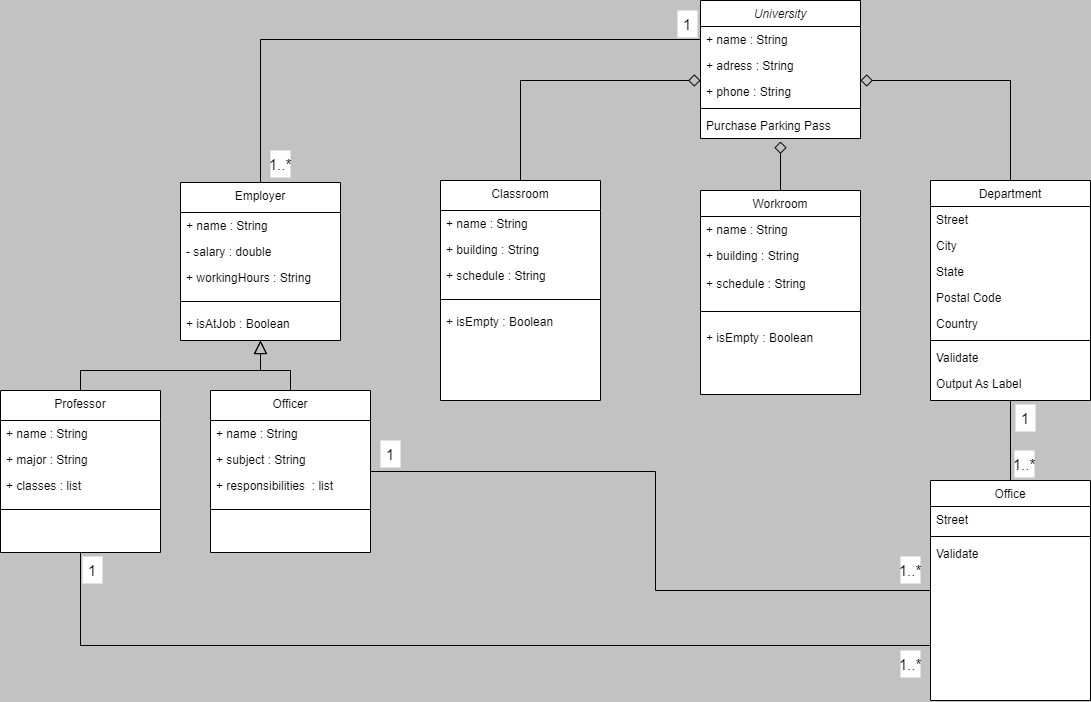

The diagram above was exported from draw.io. Its source (the exported page's mxGraphModel, read from the mxfile embedded in the PNG):
<mxGraphModel dx="1974" dy="847" grid="1" gridSize="10" guides="1" tooltips="1" connect="1" arrows="1" fold="0" page="1" pageScale="1" pageWidth="826" pageHeight="1169" background="#C2C2C2" math="0" shadow="0">
  <root>
    <mxCell id="0" />
    <mxCell id="1" parent="0" />
    <mxCell id="22" value="University" style="swimlane;fontStyle=2;align=center;verticalAlign=top;childLayout=stackLayout;horizontal=1;startSize=26;horizontalStack=0;resizeParent=1;resizeLast=0;collapsible=1;marginBottom=0;swimlaneFillColor=#ffffff;rounded=0;shadow=0;strokeWidth=1;" parent="1" vertex="1">
      <mxGeometry x="170" y="80" width="160" height="138" as="geometry" />
    </mxCell>
    <mxCell id="23" value="+ name : String" style="text;strokeColor=none;fillColor=none;align=left;verticalAlign=top;spacingLeft=4;spacingRight=4;overflow=hidden;rotatable=0;points=[[0,0.5],[1,0.5]];portConstraint=eastwest;" parent="22" vertex="1">
      <mxGeometry y="26" width="160" height="26" as="geometry" />
    </mxCell>
    <mxCell id="26" value="+ adress : String&#10;" style="text;strokeColor=none;fillColor=none;align=left;verticalAlign=top;spacingLeft=4;spacingRight=4;overflow=hidden;rotatable=0;points=[[0,0.5],[1,0.5]];portConstraint=eastwest;rounded=0;shadow=0;html=0;" parent="22" vertex="1">
      <mxGeometry y="52" width="160" height="26" as="geometry" />
    </mxCell>
    <mxCell id="27" value="+ phone : String" style="text;strokeColor=none;fillColor=none;align=left;verticalAlign=top;spacingLeft=4;spacingRight=4;overflow=hidden;rotatable=0;points=[[0,0.5],[1,0.5]];portConstraint=eastwest;rounded=0;shadow=0;html=0;" parent="22" vertex="1">
      <mxGeometry y="78" width="160" height="26" as="geometry" />
    </mxCell>
    <mxCell id="24" value="" style="line;html=1;strokeWidth=1;fillColor=none;align=left;verticalAlign=middle;spacingTop=-1;spacingLeft=3;spacingRight=3;rotatable=0;labelPosition=right;points=[];portConstraint=eastwest;" parent="22" vertex="1">
      <mxGeometry y="104" width="160" height="8" as="geometry" />
    </mxCell>
    <mxCell id="25" value="Purchase Parking Pass" style="text;strokeColor=none;fillColor=none;align=left;verticalAlign=top;spacingLeft=4;spacingRight=4;overflow=hidden;rotatable=0;points=[[0,0.5],[1,0.5]];portConstraint=eastwest;" parent="22" vertex="1">
      <mxGeometry y="112" width="160" height="26" as="geometry" />
    </mxCell>
    <mxCell id="NiFpPxMD4IC3cIBBhkln-91" style="edgeStyle=orthogonalEdgeStyle;rounded=0;orthogonalLoop=1;jettySize=auto;html=1;endArrow=diamond;endFill=0;endSize=10;" parent="1" source="28" target="27" edge="1">
      <mxGeometry relative="1" as="geometry">
        <mxPoint x="160" y="160" as="targetPoint" />
        <Array as="points">
          <mxPoint x="-10" y="160" />
        </Array>
      </mxGeometry>
    </mxCell>
    <mxCell id="28" value="Classroom" style="swimlane;fontStyle=0;align=center;verticalAlign=top;childLayout=stackLayout;horizontal=1;startSize=30;horizontalStack=0;resizeParent=1;resizeLast=0;collapsible=1;marginBottom=0;swimlaneFillColor=#ffffff;rounded=0;shadow=0;strokeWidth=1;" parent="1" vertex="1">
      <mxGeometry x="-90" y="260" width="160" height="220" as="geometry" />
    </mxCell>
    <mxCell id="29" value="+ name : String" style="text;strokeColor=none;fillColor=none;align=left;verticalAlign=top;spacingLeft=4;spacingRight=4;overflow=hidden;rotatable=0;points=[[0,0.5],[1,0.5]];portConstraint=eastwest;" parent="28" vertex="1">
      <mxGeometry y="30" width="160" height="26" as="geometry" />
    </mxCell>
    <mxCell id="30" value="+ building : String" style="text;strokeColor=none;fillColor=none;align=left;verticalAlign=top;spacingLeft=4;spacingRight=4;overflow=hidden;rotatable=0;points=[[0,0.5],[1,0.5]];portConstraint=eastwest;rounded=0;shadow=0;html=0;" parent="28" vertex="1">
      <mxGeometry y="56" width="160" height="26" as="geometry" />
    </mxCell>
    <mxCell id="NiFpPxMD4IC3cIBBhkln-123" value="+ schedule : String" style="text;strokeColor=none;fillColor=none;align=left;verticalAlign=top;spacingLeft=4;spacingRight=4;overflow=hidden;rotatable=0;points=[[0,0.5],[1,0.5]];portConstraint=eastwest;rounded=0;shadow=0;html=0;" parent="28" vertex="1">
      <mxGeometry y="82" width="160" height="28" as="geometry" />
    </mxCell>
    <mxCell id="32" value="" style="line;html=1;strokeWidth=1;fillColor=none;align=left;verticalAlign=middle;spacingTop=-1;spacingLeft=3;spacingRight=3;rotatable=0;labelPosition=right;points=[];portConstraint=eastwest;" parent="28" vertex="1">
      <mxGeometry y="110" width="160" height="18" as="geometry" />
    </mxCell>
    <mxCell id="NiFpPxMD4IC3cIBBhkln-124" value="+ isEmpty : Boolean" style="text;strokeColor=none;fillColor=none;align=left;verticalAlign=top;spacingLeft=4;spacingRight=4;overflow=hidden;rotatable=0;points=[[0,0.5],[1,0.5]];portConstraint=eastwest;rounded=0;shadow=0;html=0;" parent="28" vertex="1">
      <mxGeometry y="128" width="160" height="26" as="geometry" />
    </mxCell>
    <mxCell id="36" value="Workroom" style="swimlane;fontStyle=0;align=center;verticalAlign=top;childLayout=stackLayout;horizontal=1;startSize=26;horizontalStack=0;resizeParent=1;resizeLast=0;collapsible=1;marginBottom=0;swimlaneFillColor=#ffffff;rounded=0;shadow=0;strokeWidth=1;" parent="1" vertex="1">
      <mxGeometry x="170" y="270" width="160" height="204" as="geometry" />
    </mxCell>
    <mxCell id="37" value="+ name : String" style="text;strokeColor=none;fillColor=none;align=left;verticalAlign=top;spacingLeft=4;spacingRight=4;overflow=hidden;rotatable=0;points=[[0,0.5],[1,0.5]];portConstraint=eastwest;" parent="36" vertex="1">
      <mxGeometry y="26" width="160" height="26" as="geometry" />
    </mxCell>
    <mxCell id="NiFpPxMD4IC3cIBBhkln-122" value="+ building : String" style="text;strokeColor=none;fillColor=none;align=left;verticalAlign=top;spacingLeft=4;spacingRight=4;overflow=hidden;rotatable=0;points=[[0,0.5],[1,0.5]];portConstraint=eastwest;" parent="36" vertex="1">
      <mxGeometry y="52" width="160" height="28" as="geometry" />
    </mxCell>
    <mxCell id="NiFpPxMD4IC3cIBBhkln-125" value="+ schedule : String" style="text;strokeColor=none;fillColor=none;align=left;verticalAlign=top;spacingLeft=4;spacingRight=4;overflow=hidden;rotatable=0;points=[[0,0.5],[1,0.5]];portConstraint=eastwest;rounded=0;shadow=0;html=0;" parent="36" vertex="1">
      <mxGeometry y="80" width="160" height="28" as="geometry" />
    </mxCell>
    <mxCell id="39" value="" style="line;html=1;strokeWidth=1;fillColor=none;align=left;verticalAlign=middle;spacingTop=-1;spacingLeft=3;spacingRight=3;rotatable=0;labelPosition=right;points=[];portConstraint=eastwest;" parent="36" vertex="1">
      <mxGeometry y="108" width="160" height="26" as="geometry" />
    </mxCell>
    <mxCell id="NiFpPxMD4IC3cIBBhkln-126" value="+ isEmpty : Boolean" style="text;strokeColor=none;fillColor=none;align=left;verticalAlign=top;spacingLeft=4;spacingRight=4;overflow=hidden;rotatable=0;points=[[0,0.5],[1,0.5]];portConstraint=eastwest;rounded=0;shadow=0;html=0;" parent="36" vertex="1">
      <mxGeometry y="134" width="160" height="26" as="geometry" />
    </mxCell>
    <mxCell id="42" value="" style="endArrow=diamond;endSize=10;endFill=0;shadow=0;strokeWidth=1;edgeStyle=orthogonalEdgeStyle;rounded=0;exitX=0.5;exitY=0;exitDx=0;exitDy=0;" parent="1" source="36" edge="1">
      <mxGeometry width="160" relative="1" as="geometry">
        <mxPoint x="200" y="440" as="sourcePoint" />
        <mxPoint x="250" y="220" as="targetPoint" />
        <Array as="points">
          <mxPoint x="250" y="221" />
        </Array>
      </mxGeometry>
    </mxCell>
    <mxCell id="NiFpPxMD4IC3cIBBhkln-121" style="edgeStyle=orthogonalEdgeStyle;rounded=0;orthogonalLoop=1;jettySize=auto;html=1;exitX=0.5;exitY=0;exitDx=0;exitDy=0;endArrow=diamond;endFill=0;endSize=10;entryX=1;entryY=0.077;entryDx=0;entryDy=0;entryPerimeter=0;" parent="1" source="43" target="27" edge="1">
      <mxGeometry relative="1" as="geometry">
        <mxPoint x="480" y="148" as="targetPoint" />
      </mxGeometry>
    </mxCell>
    <mxCell id="NiFpPxMD4IC3cIBBhkln-136" style="edgeStyle=orthogonalEdgeStyle;rounded=0;orthogonalLoop=1;jettySize=auto;html=1;endArrow=none;endFill=0;endSize=10;strokeColor=default;" parent="1" source="43" target="NiFpPxMD4IC3cIBBhkln-127" edge="1">
      <mxGeometry relative="1" as="geometry" />
    </mxCell>
    <mxCell id="43" value="Department" style="swimlane;fontStyle=0;align=center;verticalAlign=top;childLayout=stackLayout;horizontal=1;startSize=26;horizontalStack=0;resizeParent=1;resizeLast=0;collapsible=1;marginBottom=0;swimlaneFillColor=#ffffff;rounded=0;shadow=0;strokeWidth=1;" parent="1" vertex="1">
      <mxGeometry x="400" y="260" width="160" height="220" as="geometry" />
    </mxCell>
    <mxCell id="44" value="Street" style="text;strokeColor=none;fillColor=none;align=left;verticalAlign=top;spacingLeft=4;spacingRight=4;overflow=hidden;rotatable=0;points=[[0,0.5],[1,0.5]];portConstraint=eastwest;" parent="43" vertex="1">
      <mxGeometry y="26" width="160" height="26" as="geometry" />
    </mxCell>
    <mxCell id="45" value="City" style="text;strokeColor=none;fillColor=none;align=left;verticalAlign=top;spacingLeft=4;spacingRight=4;overflow=hidden;rotatable=0;points=[[0,0.5],[1,0.5]];portConstraint=eastwest;rounded=0;shadow=0;html=0;" parent="43" vertex="1">
      <mxGeometry y="52" width="160" height="26" as="geometry" />
    </mxCell>
    <mxCell id="46" value="State" style="text;strokeColor=none;fillColor=none;align=left;verticalAlign=top;spacingLeft=4;spacingRight=4;overflow=hidden;rotatable=0;points=[[0,0.5],[1,0.5]];portConstraint=eastwest;rounded=0;shadow=0;html=0;" parent="43" vertex="1">
      <mxGeometry y="78" width="160" height="26" as="geometry" />
    </mxCell>
    <mxCell id="49" value="Postal Code" style="text;strokeColor=none;fillColor=none;align=left;verticalAlign=top;spacingLeft=4;spacingRight=4;overflow=hidden;rotatable=0;points=[[0,0.5],[1,0.5]];portConstraint=eastwest;rounded=0;shadow=0;html=0;" parent="43" vertex="1">
      <mxGeometry y="104" width="160" height="26" as="geometry" />
    </mxCell>
    <mxCell id="50" value="Country" style="text;strokeColor=none;fillColor=none;align=left;verticalAlign=top;spacingLeft=4;spacingRight=4;overflow=hidden;rotatable=0;points=[[0,0.5],[1,0.5]];portConstraint=eastwest;rounded=0;shadow=0;html=0;" parent="43" vertex="1">
      <mxGeometry y="130" width="160" height="26" as="geometry" />
    </mxCell>
    <mxCell id="47" value="" style="line;html=1;strokeWidth=1;fillColor=none;align=left;verticalAlign=middle;spacingTop=-1;spacingLeft=3;spacingRight=3;rotatable=0;labelPosition=right;points=[];portConstraint=eastwest;" parent="43" vertex="1">
      <mxGeometry y="156" width="160" height="8" as="geometry" />
    </mxCell>
    <mxCell id="48" value="Validate" style="text;strokeColor=none;fillColor=none;align=left;verticalAlign=top;spacingLeft=4;spacingRight=4;overflow=hidden;rotatable=0;points=[[0,0.5],[1,0.5]];portConstraint=eastwest;" parent="43" vertex="1">
      <mxGeometry y="164" width="160" height="26" as="geometry" />
    </mxCell>
    <mxCell id="51" value="Output As Label" style="text;strokeColor=none;fillColor=none;align=left;verticalAlign=top;spacingLeft=4;spacingRight=4;overflow=hidden;rotatable=0;points=[[0,0.5],[1,0.5]];portConstraint=eastwest;" parent="43" vertex="1">
      <mxGeometry y="190" width="160" height="26" as="geometry" />
    </mxCell>
    <mxCell id="NiFpPxMD4IC3cIBBhkln-127" value="Office" style="swimlane;fontStyle=0;align=center;verticalAlign=top;childLayout=stackLayout;horizontal=1;startSize=26;horizontalStack=0;resizeParent=1;resizeLast=0;collapsible=1;marginBottom=0;swimlaneFillColor=#ffffff;rounded=0;shadow=0;strokeWidth=1;" parent="1" vertex="1">
      <mxGeometry x="400" y="560" width="160" height="220" as="geometry" />
    </mxCell>
    <mxCell id="NiFpPxMD4IC3cIBBhkln-128" value="Street" style="text;strokeColor=none;fillColor=none;align=left;verticalAlign=top;spacingLeft=4;spacingRight=4;overflow=hidden;rotatable=0;points=[[0,0.5],[1,0.5]];portConstraint=eastwest;" parent="NiFpPxMD4IC3cIBBhkln-127" vertex="1">
      <mxGeometry y="26" width="160" height="26" as="geometry" />
    </mxCell>
    <mxCell id="NiFpPxMD4IC3cIBBhkln-133" value="" style="line;html=1;strokeWidth=1;fillColor=none;align=left;verticalAlign=middle;spacingTop=-1;spacingLeft=3;spacingRight=3;rotatable=0;labelPosition=right;points=[];portConstraint=eastwest;" parent="NiFpPxMD4IC3cIBBhkln-127" vertex="1">
      <mxGeometry y="52" width="160" height="8" as="geometry" />
    </mxCell>
    <mxCell id="NiFpPxMD4IC3cIBBhkln-134" value="Validate" style="text;strokeColor=none;fillColor=none;align=left;verticalAlign=top;spacingLeft=4;spacingRight=4;overflow=hidden;rotatable=0;points=[[0,0.5],[1,0.5]];portConstraint=eastwest;" parent="NiFpPxMD4IC3cIBBhkln-127" vertex="1">
      <mxGeometry y="60" width="160" height="26" as="geometry" />
    </mxCell>
    <mxCell id="NiFpPxMD4IC3cIBBhkln-137" value="&lt;font style=&quot;font-size: 15px;&quot;&gt;1&lt;/font&gt;" style="rounded=0;whiteSpace=wrap;html=1;strokeColor=none;" parent="1" vertex="1">
      <mxGeometry x="485" y="484" width="20" height="27" as="geometry" />
    </mxCell>
    <mxCell id="NiFpPxMD4IC3cIBBhkln-139" value="&lt;font style=&quot;font-size: 15px;&quot;&gt;1..*&lt;/font&gt;" style="rounded=0;whiteSpace=wrap;html=1;strokeColor=none;" parent="1" vertex="1">
      <mxGeometry x="484" y="530" width="20" height="27" as="geometry" />
    </mxCell>
    <mxCell id="NiFpPxMD4IC3cIBBhkln-170" style="edgeStyle=orthogonalEdgeStyle;rounded=0;orthogonalLoop=1;jettySize=auto;html=1;strokeColor=default;fontSize=15;endArrow=none;endFill=0;endSize=10;entryX=0;entryY=0.5;entryDx=0;entryDy=0;" parent="1" source="NiFpPxMD4IC3cIBBhkln-140" target="23" edge="1">
      <mxGeometry relative="1" as="geometry">
        <mxPoint x="-270" y="140" as="targetPoint" />
      </mxGeometry>
    </mxCell>
    <mxCell id="NiFpPxMD4IC3cIBBhkln-173" style="edgeStyle=orthogonalEdgeStyle;rounded=0;orthogonalLoop=1;jettySize=auto;html=1;entryX=0.5;entryY=0;entryDx=0;entryDy=0;strokeColor=default;fontSize=15;endArrow=none;endFill=0;endSize=10;startArrow=block;startFill=0;startSize=11;" parent="1" target="NiFpPxMD4IC3cIBBhkln-158" edge="1">
      <mxGeometry relative="1" as="geometry">
        <mxPoint x="-270" y="420" as="sourcePoint" />
        <Array as="points">
          <mxPoint x="-270" y="450" />
          <mxPoint x="-450" y="450" />
        </Array>
      </mxGeometry>
    </mxCell>
    <mxCell id="NiFpPxMD4IC3cIBBhkln-174" style="edgeStyle=orthogonalEdgeStyle;rounded=0;orthogonalLoop=1;jettySize=auto;html=1;entryX=0.5;entryY=0;entryDx=0;entryDy=0;strokeColor=default;fontSize=15;endArrow=none;endFill=0;endSize=10;startArrow=block;startFill=0;startSize=11;" parent="1" source="NiFpPxMD4IC3cIBBhkln-140" target="NiFpPxMD4IC3cIBBhkln-152" edge="1">
      <mxGeometry relative="1" as="geometry" />
    </mxCell>
    <mxCell id="NiFpPxMD4IC3cIBBhkln-140" value="Employer" style="swimlane;fontStyle=0;align=center;verticalAlign=top;childLayout=stackLayout;horizontal=1;startSize=30;horizontalStack=0;resizeParent=1;resizeLast=0;collapsible=1;marginBottom=0;swimlaneFillColor=#ffffff;rounded=0;shadow=0;strokeWidth=1;" parent="1" vertex="1">
      <mxGeometry x="-350" y="262" width="160" height="158" as="geometry" />
    </mxCell>
    <mxCell id="NiFpPxMD4IC3cIBBhkln-141" value="+ name : String" style="text;strokeColor=none;fillColor=none;align=left;verticalAlign=top;spacingLeft=4;spacingRight=4;overflow=hidden;rotatable=0;points=[[0,0.5],[1,0.5]];portConstraint=eastwest;" parent="NiFpPxMD4IC3cIBBhkln-140" vertex="1">
      <mxGeometry y="30" width="160" height="26" as="geometry" />
    </mxCell>
    <mxCell id="NiFpPxMD4IC3cIBBhkln-142" value="- salary : double" style="text;strokeColor=none;fillColor=none;align=left;verticalAlign=top;spacingLeft=4;spacingRight=4;overflow=hidden;rotatable=0;points=[[0,0.5],[1,0.5]];portConstraint=eastwest;rounded=0;shadow=0;html=0;" parent="NiFpPxMD4IC3cIBBhkln-140" vertex="1">
      <mxGeometry y="56" width="160" height="26" as="geometry" />
    </mxCell>
    <mxCell id="NiFpPxMD4IC3cIBBhkln-143" value="+ workingHours : String" style="text;strokeColor=none;fillColor=none;align=left;verticalAlign=top;spacingLeft=4;spacingRight=4;overflow=hidden;rotatable=0;points=[[0,0.5],[1,0.5]];portConstraint=eastwest;rounded=0;shadow=0;html=0;" parent="NiFpPxMD4IC3cIBBhkln-140" vertex="1">
      <mxGeometry y="82" width="160" height="28" as="geometry" />
    </mxCell>
    <mxCell id="NiFpPxMD4IC3cIBBhkln-144" value="" style="line;html=1;strokeWidth=1;fillColor=none;align=left;verticalAlign=middle;spacingTop=-1;spacingLeft=3;spacingRight=3;rotatable=0;labelPosition=right;points=[];portConstraint=eastwest;" parent="NiFpPxMD4IC3cIBBhkln-140" vertex="1">
      <mxGeometry y="110" width="160" height="18" as="geometry" />
    </mxCell>
    <mxCell id="NiFpPxMD4IC3cIBBhkln-145" value="+ isAtJob : Boolean" style="text;strokeColor=none;fillColor=none;align=left;verticalAlign=top;spacingLeft=4;spacingRight=4;overflow=hidden;rotatable=0;points=[[0,0.5],[1,0.5]];portConstraint=eastwest;rounded=0;shadow=0;html=0;" parent="NiFpPxMD4IC3cIBBhkln-140" vertex="1">
      <mxGeometry y="128" width="160" height="26" as="geometry" />
    </mxCell>
    <mxCell id="NiFpPxMD4IC3cIBBhkln-175" style="edgeStyle=orthogonalEdgeStyle;rounded=0;orthogonalLoop=1;jettySize=auto;html=1;entryX=0;entryY=0.5;entryDx=0;entryDy=0;strokeColor=default;fontSize=15;startArrow=none;startFill=0;endArrow=none;endFill=0;startSize=11;endSize=10;" parent="1" source="NiFpPxMD4IC3cIBBhkln-152" target="NiFpPxMD4IC3cIBBhkln-127" edge="1">
      <mxGeometry relative="1" as="geometry">
        <Array as="points">
          <mxPoint x="125" y="551" />
          <mxPoint x="125" y="670" />
        </Array>
      </mxGeometry>
    </mxCell>
    <mxCell id="NiFpPxMD4IC3cIBBhkln-152" value="Officer" style="swimlane;fontStyle=0;align=center;verticalAlign=top;childLayout=stackLayout;horizontal=1;startSize=30;horizontalStack=0;resizeParent=1;resizeLast=0;collapsible=1;marginBottom=0;swimlaneFillColor=#ffffff;rounded=0;shadow=0;strokeWidth=1;" parent="1" vertex="1">
      <mxGeometry x="-320" y="470" width="160" height="162" as="geometry" />
    </mxCell>
    <mxCell id="NiFpPxMD4IC3cIBBhkln-153" value="+ name : String" style="text;strokeColor=none;fillColor=none;align=left;verticalAlign=top;spacingLeft=4;spacingRight=4;overflow=hidden;rotatable=0;points=[[0,0.5],[1,0.5]];portConstraint=eastwest;" parent="NiFpPxMD4IC3cIBBhkln-152" vertex="1">
      <mxGeometry y="30" width="160" height="26" as="geometry" />
    </mxCell>
    <mxCell id="NiFpPxMD4IC3cIBBhkln-154" value="+ subject : String" style="text;strokeColor=none;fillColor=none;align=left;verticalAlign=top;spacingLeft=4;spacingRight=4;overflow=hidden;rotatable=0;points=[[0,0.5],[1,0.5]];portConstraint=eastwest;rounded=0;shadow=0;html=0;" parent="NiFpPxMD4IC3cIBBhkln-152" vertex="1">
      <mxGeometry y="56" width="160" height="26" as="geometry" />
    </mxCell>
    <mxCell id="NiFpPxMD4IC3cIBBhkln-155" value="+ responsibilities  : list" style="text;strokeColor=none;fillColor=none;align=left;verticalAlign=top;spacingLeft=4;spacingRight=4;overflow=hidden;rotatable=0;points=[[0,0.5],[1,0.5]];portConstraint=eastwest;rounded=0;shadow=0;html=0;" parent="NiFpPxMD4IC3cIBBhkln-152" vertex="1">
      <mxGeometry y="82" width="160" height="28" as="geometry" />
    </mxCell>
    <mxCell id="NiFpPxMD4IC3cIBBhkln-156" value="" style="line;html=1;strokeWidth=1;fillColor=none;align=left;verticalAlign=middle;spacingTop=-1;spacingLeft=3;spacingRight=3;rotatable=0;labelPosition=right;points=[];portConstraint=eastwest;" parent="NiFpPxMD4IC3cIBBhkln-152" vertex="1">
      <mxGeometry y="110" width="160" height="18" as="geometry" />
    </mxCell>
    <mxCell id="NiFpPxMD4IC3cIBBhkln-186" style="edgeStyle=orthogonalEdgeStyle;rounded=0;orthogonalLoop=1;jettySize=auto;html=1;entryX=0;entryY=0.75;entryDx=0;entryDy=0;strokeColor=default;fontSize=15;startArrow=none;startFill=0;endArrow=none;endFill=0;startSize=11;endSize=10;" parent="1" source="NiFpPxMD4IC3cIBBhkln-158" target="NiFpPxMD4IC3cIBBhkln-127" edge="1">
      <mxGeometry relative="1" as="geometry">
        <Array as="points">
          <mxPoint x="-450" y="725" />
        </Array>
      </mxGeometry>
    </mxCell>
    <mxCell id="NiFpPxMD4IC3cIBBhkln-158" value="Professor" style="swimlane;fontStyle=0;align=center;verticalAlign=top;childLayout=stackLayout;horizontal=1;startSize=30;horizontalStack=0;resizeParent=1;resizeLast=0;collapsible=1;marginBottom=0;swimlaneFillColor=#ffffff;rounded=0;shadow=0;strokeWidth=1;" parent="1" vertex="1">
      <mxGeometry x="-530" y="470" width="160" height="162" as="geometry" />
    </mxCell>
    <mxCell id="NiFpPxMD4IC3cIBBhkln-159" value="+ name : String" style="text;strokeColor=none;fillColor=none;align=left;verticalAlign=top;spacingLeft=4;spacingRight=4;overflow=hidden;rotatable=0;points=[[0,0.5],[1,0.5]];portConstraint=eastwest;" parent="NiFpPxMD4IC3cIBBhkln-158" vertex="1">
      <mxGeometry y="30" width="160" height="26" as="geometry" />
    </mxCell>
    <mxCell id="NiFpPxMD4IC3cIBBhkln-160" value="+ major : String" style="text;strokeColor=none;fillColor=none;align=left;verticalAlign=top;spacingLeft=4;spacingRight=4;overflow=hidden;rotatable=0;points=[[0,0.5],[1,0.5]];portConstraint=eastwest;rounded=0;shadow=0;html=0;" parent="NiFpPxMD4IC3cIBBhkln-158" vertex="1">
      <mxGeometry y="56" width="160" height="26" as="geometry" />
    </mxCell>
    <mxCell id="NiFpPxMD4IC3cIBBhkln-161" value="+ classes : list" style="text;strokeColor=none;fillColor=none;align=left;verticalAlign=top;spacingLeft=4;spacingRight=4;overflow=hidden;rotatable=0;points=[[0,0.5],[1,0.5]];portConstraint=eastwest;rounded=0;shadow=0;html=0;" parent="NiFpPxMD4IC3cIBBhkln-158" vertex="1">
      <mxGeometry y="82" width="160" height="28" as="geometry" />
    </mxCell>
    <mxCell id="NiFpPxMD4IC3cIBBhkln-162" value="" style="line;html=1;strokeWidth=1;fillColor=none;align=left;verticalAlign=middle;spacingTop=-1;spacingLeft=3;spacingRight=3;rotatable=0;labelPosition=right;points=[];portConstraint=eastwest;" parent="NiFpPxMD4IC3cIBBhkln-158" vertex="1">
      <mxGeometry y="110" width="160" height="18" as="geometry" />
    </mxCell>
    <mxCell id="NiFpPxMD4IC3cIBBhkln-171" value="&lt;font style=&quot;font-size: 15px;&quot;&gt;1&lt;/font&gt;" style="rounded=0;whiteSpace=wrap;html=1;strokeColor=none;" parent="1" vertex="1">
      <mxGeometry x="147" y="90" width="20" height="27" as="geometry" />
    </mxCell>
    <mxCell id="NiFpPxMD4IC3cIBBhkln-172" value="&lt;font style=&quot;font-size: 15px;&quot;&gt;1..*&lt;/font&gt;" style="rounded=0;whiteSpace=wrap;html=1;strokeColor=none;" parent="1" vertex="1">
      <mxGeometry x="-260" y="230" width="20" height="27" as="geometry" />
    </mxCell>
    <mxCell id="NiFpPxMD4IC3cIBBhkln-178" value="&lt;font style=&quot;font-size: 15px;&quot;&gt;1&lt;/font&gt;" style="rounded=0;whiteSpace=wrap;html=1;strokeColor=none;" parent="1" vertex="1">
      <mxGeometry x="-150" y="520" width="20" height="27" as="geometry" />
    </mxCell>
    <mxCell id="NiFpPxMD4IC3cIBBhkln-179" value="&lt;font style=&quot;font-size: 15px;&quot;&gt;1..*&lt;/font&gt;" style="rounded=0;whiteSpace=wrap;html=1;strokeColor=none;" parent="1" vertex="1">
      <mxGeometry x="370" y="730" width="20" height="27" as="geometry" />
    </mxCell>
    <mxCell id="NiFpPxMD4IC3cIBBhkln-187" value="&lt;font style=&quot;font-size: 15px;&quot;&gt;1&lt;/font&gt;" style="rounded=0;whiteSpace=wrap;html=1;strokeColor=none;" parent="1" vertex="1">
      <mxGeometry x="-448" y="636" width="20" height="27" as="geometry" />
    </mxCell>
    <mxCell id="NiFpPxMD4IC3cIBBhkln-188" value="&lt;font style=&quot;font-size: 15px;&quot;&gt;1..*&lt;/font&gt;" style="rounded=0;whiteSpace=wrap;html=1;strokeColor=none;" parent="1" vertex="1">
      <mxGeometry x="370" y="636" width="20" height="27" as="geometry" />
    </mxCell>
  </root>
</mxGraphModel>